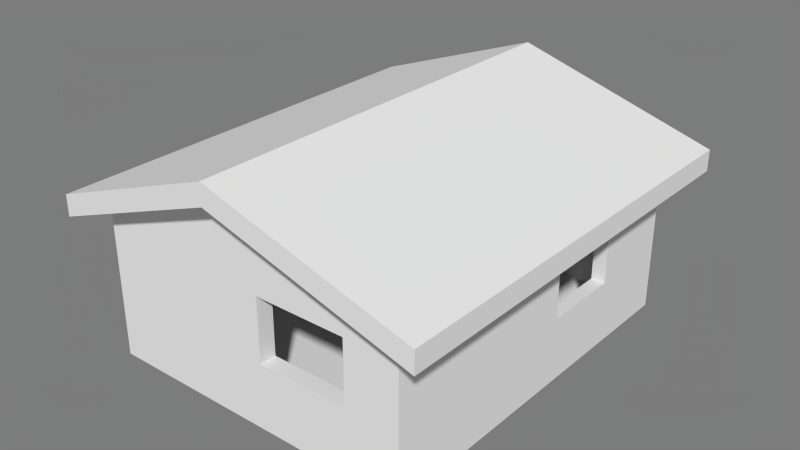 # Source: generic-houses-3blend.blend  (saved by Blender 2.78.0; exported with 4.5.12 LTS)
import bpy
from mathutils import Matrix  # noqa: F401  (used for matrix-valued properties, if any)

bpy.ops.wm.read_factory_settings(use_empty=True)
scene = bpy.context.scene
scene.name = 'Generic_Houses_1'

# ---- collections
col_collection_1 = bpy.data.collections.new('Collection 1'); scene.collection.children.link(col_collection_1)

# ---- materials (node trees are filled in below, after node groups)
mat_material_003 = bpy.data.materials.new('Material.003')
mat_material_003.alpha_threshold = 0.0
mat_material_003.use_transparent_shadow = False
mat_material_003.roughness = 0.5

# ---- material node trees

# ---- world
world_world = bpy.data.worlds.new('World'); scene.world = world_world
world_world.color = (0.2, 0.2, 0.2)
world_world.use_sun_shadow = False
world_world.sun_shadow_jitter_overblur = 0.0
world_world.cycles.sampling_method = 'NONE'
world_world.cycles.sample_map_resolution = 256

# ---- meshes
me_walls = bpy.data.meshes.new('Walls')
me_walls.from_pydata([(2.564, -0.1471, 1.588), (2.564, 0.1471, 1.588), (2.564, -0.1471, -1.381), (2.564, 0.1471, -1.381), (-2.492, 0.1471, 1.588), (-2.492, -0.1471, 1.588), (-2.492, 0.1471, -1.381), (-2.492, -0.1471, -1.381), (2.804, -0.1471, 1.588), (2.804, -0.1471, -1.381), (2.804, 0.1471, -1.381), (2.804, 0.1471, 1.588), (-2.775, 0.1471, 1.588), (-2.775, 0.1471, -1.381), (-2.775, -0.1471, -1.381), (-2.775, -0.1471, 1.588), (2.564, -6.165, -1.381), (2.564, -6.165, 1.588), (2.804, -6.165, -1.381), (2.804, -6.165, 1.588), (-2.492, -6.165, 1.588), (-2.492, -6.165, -1.381), (-2.775, -6.165, 1.588), (-2.775, -6.165, -1.381), (2.564, -6.454, 1.588), (2.564, -6.454, -1.381), (2.804, -6.454, -1.381), (2.804, -6.454, 1.588), (-2.492, -6.454, -1.381), (-2.492, -6.454, 1.588), (-2.775, -6.454, 1.588), (-2.775, -6.454, -1.381), (-1.453, -0.1471, 1.932), (-1.441, 0.1471, 1.932), (-1.454, 0.1471, -1.381), (-1.466, -0.1471, -1.381), (-0.1455, 0.1471, -1.381), (-0.1216, 0.1471, 2.34), (-0.1042, -0.1471, 2.34), (-0.1281, -0.1471, -1.381), (-1.459, -0.1471, 0.8187), (-0.1335, 0.1471, 0.8187), (-0.1161, -0.1471, 0.8187), (-1.448, 0.1471, 0.8187), (-2.775, -3.674, -0.219), (-2.775, -3.674, 0.877), (-2.775, -5.173, -0.219), (-2.775, -5.173, 0.877), (-2.492, -3.674, 0.877), (-2.492, -3.674, -0.219), (-2.492, -5.173, 0.877), (-2.492, -5.173, -0.219), (2.804, -1.393, 0.6935), (2.804, -1.393, -0.2695), (2.804, -2.781, 0.6935), (2.804, -2.781, -0.2695), (2.564, -1.393, 0.6935), (2.564, -1.393, -0.2695), (2.564, -2.781, -0.2695), (2.564, -2.781, 0.6935), (0.299, -6.454, -0.2559), (0.299, -6.454, 0.852), (1.877, -6.454, -0.2559), (1.877, -6.454, 0.852), (0.299, -6.165, -0.2559), (0.299, -6.165, 0.852), (1.877, -6.165, 0.852), (1.877, -6.165, -0.2559), (0.03621, -6.454, 2.34), (0.03621, -6.165, 2.34)], [], [(8, 9, 10, 11), (12, 13, 14, 15), (4, 5, 32, 33), (7, 6, 34, 35), (5, 7, 35, 40, 32), (1, 3, 36, 41, 37), (24, 25, 26, 27), (2, 3, 10, 9), (3, 1, 11, 10), (1, 0, 8, 11), (4, 6, 13, 12), (6, 7, 14, 13), (28, 29, 30, 31), (5, 4, 12, 15), (2, 9, 18, 16), (8, 0, 17, 19), (5, 15, 22, 20), (14, 7, 21, 23), (16, 18, 26, 25), (18, 19, 27, 26), (19, 17, 24, 27), (20, 22, 30, 29), (22, 23, 31, 30), (23, 21, 28, 31), (28, 21, 16, 25), (20, 29, 68, 69), (32, 38, 37, 33), (34, 6, 4, 33, 43), (38, 0, 1, 37), (36, 3, 2, 39), (39, 2, 0, 38, 42), (42, 38, 32, 40), (43, 33, 37, 41), (43, 40, 35, 34), (42, 41, 36, 39), (40, 43, 41, 42), (15, 14, 44, 45), (14, 23, 46, 44), (23, 22, 47, 46), (22, 15, 45, 47), (7, 5, 48, 49), (5, 20, 50, 48), (20, 21, 51, 50), (21, 7, 49, 51), (49, 48, 45, 44), (48, 50, 47, 45), (50, 51, 46, 47), (51, 49, 44, 46), (9, 8, 52, 53), (8, 19, 54, 52), (19, 18, 55, 54), (18, 9, 53, 55), (0, 2, 57, 56), (2, 16, 58, 57), (16, 17, 59, 58), (17, 0, 56, 59), (56, 57, 53, 52), (57, 58, 55, 53), (58, 59, 54, 55), (59, 56, 52, 54), (29, 28, 60, 61), (28, 25, 62, 60), (25, 24, 63, 62), (24, 68, 29, 61, 63), (21, 20, 65, 64), (20, 69, 17, 66, 65), (17, 16, 67, 66), (16, 21, 64, 67), (64, 65, 61, 60), (65, 66, 63, 61), (66, 67, 62, 63), (67, 64, 60, 62), (68, 24, 17, 69)])
me_walls.polygons.foreach_set('use_smooth', [True] * 73)
_k = set([(0, 1), (0, 2), (0, 17), (0, 38), (1, 11), (1, 37), (2, 16), (2, 39), (3, 10), (3, 36), (4, 5), (4, 12), (4, 33), (5, 7), (5, 20), (5, 32), (6, 13), (6, 34), (7, 21), (7, 35), (8, 11), (8, 19), (9, 10), (9, 18), (10, 11), (12, 13), (12, 15), (13, 14), (14, 23), (15, 22), (16, 17), (16, 21), (17, 69), (18, 26), (19, 27), (20, 21), (20, 69), (22, 30), (23, 31), (24, 27), (24, 68), (25, 26), (25, 28), (26, 27), (28, 31), (29, 30), (29, 68), (30, 31), (32, 38), (33, 37), (34, 35), (34, 43), (35, 40), (36, 39), (36, 41), (39, 42), (40, 42), (40, 43), (41, 42), (41, 43), (44, 45), (44, 46), (44, 49), (45, 47), (45, 48), (46, 47), (46, 51), (47, 50), (48, 49), (48, 50), (49, 51), (50, 51), (52, 53), (52, 54), (52, 56), (53, 55), (53, 57), (54, 55), (54, 59), (55, 58), (56, 57), (56, 59), (57, 58), (58, 59), (60, 61), (60, 62), (60, 64), (61, 63), (61, 65), (62, 63), (62, 67), (63, 66), (64, 65), (64, 67), (65, 66), (66, 67)])
me_walls.attributes.new('sharp_edge', 'BOOLEAN', 'EDGE').data.foreach_set('value', [ (min(e.vertices), max(e.vertices)) in _k for e in me_walls.edges])
_uv = me_walls.uv_layers.new(name='0')
_uv.uv.foreach_set('vector', [0.3529, 2.088, 0.3529, -0.8807, 0.6471, -0.8807, 0.6471, 2.088, 0.3529, 2.088, 0.3529, -0.8807, 0.6471, -0.8807, 0.6471, 2.088, -1.992, 0.6471, -1.992, 0.3529, -0.9526, 0.3529, -0.9413, 0.6471, 2.992, 0.3529, 2.992, 0.6471, 1.954, 0.6471, 1.966, 0.3529, -1.992, 2.088, -1.992, -0.8807, -0.9657, -0.8807, -0.9591, 1.319, -0.9526, 2.432, -2.064, 2.088, -2.064, -0.8807, 0.6455, -0.8807, 0.6335, 1.319, 0.6216, 2.84, 3.064, 2.088, 3.064, -0.8807, 3.304, -0.8807, 3.304, 2.088, -2.064, 0.3529, -2.064, 0.6471, -2.304, 0.6471, -2.304, 0.3529, -2.064, -0.8807, -2.064, 2.088, -2.304, 2.088, -2.304, -0.8807, 3.064, 0.6471, 3.064, 0.3529, 3.304, 0.3529, 3.304, 0.6471, 2.992, 2.088, 2.992, -0.8807, 3.275, -0.8807, 3.275, 2.088, 2.992, 0.6471, 2.992, 0.3529, 3.275, 0.3529, 3.275, 0.6471, -1.992, -0.8807, -1.992, 2.088, -2.275, 2.088, -2.275, -0.8807, -1.992, 0.3529, -1.992, 0.6471, -2.275, 0.6471, -2.275, 0.3529, -2.064, 0.3529, -2.304, 0.3529, -2.304, -5.665, -2.064, -5.665, 3.304, 0.3529, 3.064, 0.3529, 3.064, -5.665, 3.304, -5.665, -1.992, 0.3529, -2.275, 0.3529, -2.275, -5.665, -1.992, -5.665, 3.275, 0.3529, 2.992, 0.3529, 2.992, -5.665, 3.275, -5.665, -2.064, -5.665, -2.304, -5.665, -2.304, -5.954, -2.064, -5.954, -5.665, -0.8807, -5.665, 2.088, -5.954, 2.088, -5.954, -0.8807, 3.304, -5.665, 3.064, -5.665, 3.064, -5.954, 3.304, -5.954, -1.992, -5.665, -2.275, -5.665, -2.275, -5.954, -1.992, -5.954, 6.665, 2.088, 6.665, -0.8807, 6.954, -0.8807, 6.954, 2.088, 3.275, -5.665, 2.992, -5.665, 2.992, -5.954, 3.275, -5.954, 2.992, -5.954, 2.992, -5.665, -2.064, -5.665, -2.064, -5.954, 2.992, -5.665, 2.992, -5.954, 0.4638, -5.954, 0.4638, -5.665, 1.953, 0.3529, 0.6042, 0.3529, 0.6216, 0.6471, 1.941, 0.6471, 1.954, -0.8807, 2.992, -0.8807, 2.992, 2.088, 1.941, 2.432, 1.948, 1.319, 0.6042, 0.3529, -2.064, 0.3529, -2.064, 0.6471, 0.6216, 0.6471, 0.6455, 0.6471, -2.064, 0.6471, -2.064, 0.3529, 0.6281, 0.3529, 0.3719, -0.8807, 3.064, -0.8807, 3.064, 2.088, 0.3958, 2.84, 0.3839, 1.319, 0.3839, 1.319, 0.3958, 2.84, -0.9526, 2.432, -0.9591, 1.319, 1.948, 1.319, 1.941, 2.432, 0.6216, 2.84, 0.6335, 1.319, 0.3529, 1.319, 0.6471, 1.319, 0.6471, -0.8807, 0.3529, -0.8807, 0.6471, 1.319, 0.3529, 1.319, 0.3529, -0.8807, 0.6471, -0.8807, 1.959, 0.3529, 1.948, 0.6471, 0.6335, 0.6471, 0.6161, 0.3529, 0.6471, 2.088, 0.6471, -0.8807, 4.174, 0.281, 4.174, 1.377, 0.6471, -0.8807, 6.665, -0.8807, 5.673, 0.281, 4.174, 0.281, 6.665, -0.8807, 6.665, 2.088, 5.673, 1.377, 5.673, 0.281, 6.665, 2.088, 0.6471, 2.088, 4.174, 1.377, 5.673, 1.377, 0.3529, -0.8807, 0.3529, 2.088, -3.174, 1.377, -3.174, 0.281, 0.3529, 2.088, -5.665, 2.088, -4.673, 1.377, -3.174, 1.377, -5.665, 2.088, -5.665, -0.8807, -4.673, 0.281, -4.673, 1.377, -5.665, -0.8807, 0.3529, -0.8807, -3.174, 0.281, -4.673, 0.281, -1.992, 0.281, -1.992, 1.377, -2.275, 1.377, -2.275, 0.281, 2.992, -3.174, 2.992, -4.673, 3.275, -4.673, 3.275, -3.174, 2.992, 1.377, 2.992, 0.281, 3.275, 0.281, 3.275, 1.377, -1.992, -4.673, -1.992, -3.174, -2.275, -3.174, -2.275, -4.673, 0.3529, -0.8807, 0.3529, 2.088, -0.8929, 1.193, -0.8929, 0.2305, 0.3529, 2.088, -5.665, 2.088, -2.281, 1.193, -0.8929, 1.193, -5.665, 2.088, -5.665, -0.8807, -2.281, 0.2305, -2.281, 1.193, -5.665, -0.8807, 0.3529, -0.8807, -0.8929, 0.2305, -2.281, 0.2305, 0.6471, 2.088, 0.6471, -0.8807, 1.893, 0.2305, 1.893, 1.193, 0.6471, -0.8807, 6.665, -0.8807, 3.281, 0.2305, 1.893, 0.2305, 6.665, -0.8807, 6.665, 2.088, 3.281, 1.193, 3.281, 0.2305, 6.665, 2.088, 0.6471, 2.088, 1.893, 1.193, 3.281, 1.193, 3.064, 1.193, 3.064, 0.2305, 3.304, 0.2305, 3.304, 1.193, 3.064, -0.8929, 3.064, -2.281, 3.304, -2.281, 3.304, -0.8929, -2.064, 0.2305, -2.064, 1.193, -2.304, 1.193, -2.304, 0.2305, -2.064, -2.281, -2.064, -0.8929, -2.304, -0.8929, -2.304, -2.281, -1.992, 2.088, -1.992, -0.8807, 0.799, 0.2441, 0.799, 1.352, -1.992, -0.8807, 3.064, -0.8807, 2.377, 0.2441, 0.799, 0.2441, 3.064, -0.8807, 3.064, 2.088, 2.377, 1.352, 2.377, 0.2441, 3.064, 2.088, 0.5362, 2.84, -1.992, 2.088, 0.799, 1.352, 2.377, 1.352, 2.992, -0.8807, 2.992, 2.088, 0.201, 1.352, 0.201, 0.2441, 2.992, 2.088, 0.4638, 2.84, -2.064, 2.088, -1.377, 1.352, 0.201, 1.352, -2.064, 2.088, -2.064, -0.8807, -1.377, 0.2441, -1.377, 1.352, -2.064, -0.8807, 2.992, -0.8807, 0.201, 0.2441, -1.377, 0.2441, -5.665, 0.2441, -5.665, 1.352, -5.954, 1.352, -5.954, 0.2441, 0.201, -5.665, -1.377, -5.665, -1.377, -5.954, 0.201, -5.954, 6.665, 1.352, 6.665, 0.2441, 6.954, 0.2441, 6.954, 1.352, 2.377, -5.665, 0.799, -5.665, 0.799, -5.954, 2.377, -5.954, 0.5362, -5.954, 3.064, -5.954, 3.064, -5.665, 0.5362, -5.665])
me_walls.use_remesh_preserve_volume = False
me_walls.use_remesh_preserve_attributes = False
me_walls.use_mirror_vertex_groups = False
me_walls.update()
me_walls.normals_split_custom_set([tuple(v) for v in zip(*[iter([1.0, -8.815e-08, 0.0, 1.0, -7.832e-08, 0.0, 1.0, 0.0, 0.0, 1.0, 0.0, 0.0, -1.0, 0.0, 0.0, -1.0, 0.0, 0.0, -1.0, -1.326e-08, 0.0, -1.0, -1.453e-08, 0.0, -0.3129, 0.005971, 0.9498, -0.3129, 0.005971, 0.9498, -0.303, 0.001548, 0.953, -0.303, 0.001526, 0.953, 0.0, 0.0, -1.0, 0.0, 0.0, -1.0, 0.0, 0.0, -1.0, 0.0, 0.0, -1.0, 0.0, -1.0, -1.366e-09, 0.0, -1.0, -1.366e-09, 0.0, -1.0, -1.366e-09, 0.0, -1.0, 2.303e-09, 0.0, -1.0, 5.255e-09, 0.0, 1.0, -3.48e-11, 0.0, 1.0, -3.222e-11, 0.0, 1.0, -6.444e-11, 0.0, 1.0, -2.762e-09, 0.0, 1.0, -4.029e-09, 0.0, -1.0, -7.096e-08, 0.0, -1.0, 1.664e-07, 0.0, -1.0, 0.0, 0.0, -1.0, 0.0, 0.0, 0.0, -1.0, 0.0, 0.0, -1.0, 0.0, 0.0, -1.0, 0.0, 0.0, -1.0, 0.0, 1.0, -3.222e-11, 0.0, 1.0, -3.48e-11, 0.0, 1.0, 0.0, 0.0, 1.0, 0.0, 0.0, 0.0, 1.0, 0.0, 0.0, 1.0, 0.0, 0.0, 1.0, 0.0, 0.0, 1.0, 0.0, 1.0, 2.115e-09, 0.0, 1.0, 1.938e-09, 0.0, 1.0, 0.0, 0.0, 1.0, 0.0, 0.0, 0.0, -1.0, 0.0, 0.0, -1.0, 0.0, 0.0, -1.0, 0.0, 0.0, -1.0, 0.0, -1.0, 6.233e-08, 0.0, -1.0, -3.501e-08, 0.0, -1.0, 0.0, 0.0, -1.0, 0.0, 0.0, 0.0, 1.0, 0.0, 0.0, 1.0, 0.0, 0.0, 1.0, 0.0, 0.0, 1.0, 0.0, 0.0, -1.0, 0.0, 0.0, -1.0, 0.0, 0.0, -1.0, 0.0, 0.0, -1.0, 0.0, 0.0, 1.0, 0.0, 0.0, 1.0, 0.09598, 0.0, 0.9954, 0.0, 0.0, 1.0, 0.0, 0.0, 1.0, 0.0, 0.0, 1.0, 0.0, 0.0, 1.0, -0.09598, 0.0, 0.9954, 0.0, 0.0, -1.0, 0.0, 0.0, -1.0, 0.0, 0.0, -1.0, 0.0, 0.0, -1.0, 0.0, 0.0, -1.0, 0.0, 0.0, -1.0, 0.0, 0.0, -1.0, 0.0, 0.0, -1.0, 1.0, 4.29e-08, 0.0, 1.0, 4.491e-08, 0.0, 1.0, 0.0, 0.0, 1.0, 0.0, 0.0, 0.0, 0.0, 1.0, 0.09598, 0.0, 0.9954, 0.1441, 0.0, 0.9896, 0.0, 0.0, 1.0, -0.09598, 0.0, 0.9954, 0.0, 0.0, 1.0, 0.0, 0.0, 1.0, -0.1441, 0.0, 0.9896, -1.0, 7.146e-08, 0.0, -1.0, 5.321e-08, 0.0, -1.0, 0.0, 0.0, -1.0, 0.0, 0.0, 0.0, 0.0, -1.0, 0.0, 0.0, -1.0, 0.0, 0.0, -1.0, 0.0, 0.0, -1.0, 0.0, 0.0, -1.0, 0.0, 0.0, -1.0, 0.0, 0.0, -1.0, 0.0, 0.0, -1.0, -0.09598, 0.0, 0.9954, -0.1441, 0.0, 0.9896, 0.0, 0.0, 1.0, 0.0, 0.0, 1.0, -0.303, 0.001548, 0.953, -0.01149, 0.002569, 0.9999, -0.01146, 0.00257, 0.9999, -0.303, 0.001526, 0.953, 0.0, 1.0, 3.875e-09, 0.0, 1.0, 1.938e-09, 0.0, 1.0, 2.115e-09, 0.0, 1.0, -3.332e-09, 0.0, 1.0, -1.177e-10, -0.01149, 0.002569, 0.9999, 0.2706, 0.008016, 0.9627, 0.2706, 0.008016, 0.9627, -0.01146, 0.00257, 0.9999, 0.0, 0.0, -1.0, 0.0, 0.0, -1.0, 0.0, 0.0, -1.0, 0.0, 0.0, -1.0, 0.0, -1.0, 1.57e-09, 0.0, -1.0, 1.57e-09, 0.0, -1.0, 1.57e-09, 0.0, -1.0, 5.561e-09, 0.0, -1.0, 4.277e-09, 0.0, -1.0, 4.277e-09, 0.0, -1.0, 5.561e-09, 0.0, -1.0, 5.255e-09, 0.0, -1.0, 2.303e-09, 0.0, 1.0, -1.177e-10, 0.0, 1.0, -3.332e-09, 0.0, 1.0, -4.029e-09, 0.0, 1.0, -2.762e-09, 0.9993, -0.03814, -0.002985, 0.9993, -0.03814, -0.002985, 0.9993, -0.03814, -0.002985, 0.9993, -0.03814, -0.002985, -0.9982, -0.05915, 0.005426, -0.9982, -0.05915, 0.005426, -0.9982, -0.05915, 0.005426, -0.9982, -0.05915, 0.005426, 0.0, 0.0, -1.0, 0.0, 0.0, -1.0, 0.0, 0.0, -1.0, 0.0, 0.0, -1.0, -1.0, -1.453e-08, 0.0, -1.0, -1.326e-08, 0.0, -1.0, -1.333e-08, 0.0, -1.0, -1.249e-08, 0.0, -1.0, -1.326e-08, 0.0, -1.0, 5.321e-08, 0.0, -1.0, 1.222e-07, 0.0, -1.0, -1.333e-08, 0.0, -1.0, 5.321e-08, 0.0, -1.0, 7.146e-08, 0.0, -1.0, 1.101e-07, 0.0, -1.0, 1.222e-07, 0.0, -1.0, 7.146e-08, 0.0, -1.0, -1.453e-08, 0.0, -1.0, -1.249e-08, 0.0, -1.0, 1.101e-07, 0.0, 1.0, 0.0, 0.0, 1.0, 0.0, 0.0, 1.0, 0.0, 0.0, 1.0, 0.0, 0.0, 1.0, 0.0, 0.0, 1.0, -7.146e-08, 0.0, 1.0, -5.503e-08, 0.0, 1.0, 0.0, 0.0, 1.0, -7.146e-08, 0.0, 1.0, -5.321e-08, 0.0, 1.0, -6.111e-08, 0.0, 1.0, -5.503e-08, 0.0, 1.0, -5.321e-08, 0.0, 1.0, 0.0, 0.0, 1.0, 0.0, 0.0, 1.0, -6.111e-08, 0.0, 0.0, -1.0, 0.0, 0.0, -1.0, 0.0, 0.0, -1.0, 0.0, 0.0, -1.0, 0.0, 0.0, 0.0, -1.0, 0.0, 0.0, -1.0, 0.0, 0.0, -1.0, 0.0, 0.0, -1.0, 0.0, 1.0, 0.0, 0.0, 1.0, 0.0, 0.0, 1.0, 0.0, 0.0, 1.0, 0.0, 0.0, 0.0, 1.0, 0.0, 0.0, 1.0, 0.0, 0.0, 1.0, 0.0, 0.0, 1.0, 1.0, -7.832e-08, 0.0, 1.0, -8.815e-08, 0.0, 1.0, -1.359e-07, 0.0, 1.0, -1.425e-07, 0.0, 1.0, -8.815e-08, 0.0, 1.0, 4.491e-08, 0.0, 1.0, 4.173e-08, 0.0, 1.0, -1.359e-07, 0.0, 1.0, 4.491e-08, 0.0, 1.0, 4.29e-08, 0.0, 1.0, 4.308e-08, 0.0, 1.0, 4.173e-08, 0.0, 1.0, 4.29e-08, 0.0, 1.0, -7.832e-08, 0.0, 1.0, -1.425e-07, 0.0, 1.0, 4.308e-08, 0.0, -1.0, 1.763e-07, 0.0, -1.0, 1.566e-07, 0.0, -1.0, 1.425e-07, 0.0, -1.0, 1.359e-07, 0.0, -1.0, 1.566e-07, 0.0, -1.0, -5.72e-08, 0.0, -1.0, -2.872e-08, 0.0, -1.0, 1.425e-07, 0.0, -1.0, -5.72e-08, 0.0, -1.0, -5.989e-08, 0.0, -1.0, -2.782e-08, 0.0, -1.0, -2.872e-08, 0.0, -1.0, -5.989e-08, 0.0, -1.0, 1.763e-07, 0.0, -1.0, 1.359e-07, 0.0, -1.0, -2.782e-08, 0.0, 0.0, -1.0, 0.0, 0.0, -1.0, 0.0, 0.0, -1.0, 0.0, 0.0, -1.0, 0.0, 0.0, 0.0, 1.0, 0.0, 0.0, 1.0, 0.0, 0.0, 1.0, 0.0, 0.0, 1.0, 0.0, 1.0, 0.0, 0.0, 1.0, 0.0, 0.0, 1.0, 0.0, 0.0, 1.0, 0.0, 0.0, 0.0, -1.0, 0.0, 0.0, -1.0, 0.0, 0.0, -1.0, 0.0, 0.0, -1.0, 0.0, -1.0, -3.501e-08, 0.0, -1.0, 6.233e-08, 0.0, -1.0, 2.992e-07, 0.0, -1.0, -1.344e-07, 0.0, -1.0, 6.233e-08, 0.0, -1.0, 1.664e-07, 0.0, -1.0, 2.299e-07, 0.0, -1.0, 2.992e-07, 0.0, -1.0, 1.664e-07, 0.0, -1.0, -7.096e-08, 0.0, -1.0, -1.082e-07, 0.0, -1.0, 2.299e-07, 0.0, -1.0, -7.096e-08, 0.0, -1.0, -2.196e-07, 0.0, -1.0, -3.501e-08, 0.0, -1.0, -1.344e-07, 0.0, -1.0, -1.082e-07, 0.0, 1.0, 6.233e-08, 0.0, 1.0, -6.458e-08, 0.0, 1.0, -1.344e-07, 0.0, 1.0, 1.496e-07, 0.0, 1.0, -6.458e-08, 0.0, 1.0, -2.196e-07, 0.0, 1.0, -1.309e-07, 0.0, 1.0, -1.082e-07, 0.0, 1.0, -1.344e-07, 0.0, 1.0, -1.309e-07, 0.0, 1.0, 1.664e-07, 0.0, 1.0, 1.149e-07, 0.0, 1.0, -1.082e-07, 0.0, 1.0, 1.664e-07, 0.0, 1.0, 6.233e-08, 0.0, 1.0, 1.496e-07, 0.0, 1.0, 1.149e-07, 1.0, 0.0, 0.0, 1.0, 0.0, 0.0, 1.0, 0.0, 0.0, 1.0, 0.0, 0.0, 0.0, 0.0, -1.0, 0.0, 0.0, -1.0, 0.0, 0.0, -1.0, 0.0, 0.0, -1.0, -1.0, 0.0, 0.0, -1.0, 0.0, 0.0, -1.0, 0.0, 0.0, -1.0, 0.0, 0.0, 0.0, 0.0, 1.0, 0.0, 0.0, 1.0, 0.0, 0.0, 1.0, 0.0, 0.0, 1.0, 0.0, 0.0, 1.0, 0.1441, 0.0, 0.9896, 0.09598, 0.0, 0.9954, 0.0, 0.0, 1.0])] * 3)])
me_floor = bpy.data.meshes.new('Floor')
me_floor.from_pydata([(2.684, -3.148, 0.1176), (2.684, 3.082, 0.1176), (2.684, -3.148, -0.1176), (2.684, 3.364, -0.1176), (-2.684, 3.082, 0.1176), (-2.684, -3.148, 0.1176), (-2.684, 3.364, -0.1176), (-2.684, -3.148, -0.1176)], [], [(0, 2, 3, 1), (4, 6, 7, 5), (4, 5, 0, 1), (7, 6, 3, 2), (5, 7, 2, 0), (1, 3, 6, 4)])
me_floor.polygons.foreach_set('use_smooth', [True] * 6)
_k = set([(0, 1), (0, 2), (0, 5), (1, 3), (1, 4), (2, 3), (2, 7), (3, 6), (4, 5), (4, 6), (5, 7), (6, 7)])
me_floor.attributes.new('sharp_edge', 'BOOLEAN', 'EDGE').data.foreach_set('value', [ (min(e.vertices), max(e.vertices)) in _k for e in me_floor.edges])
_uv = me_floor.uv_layers.new(name='0')
_uv.uv.foreach_set('vector', [-2.648, 0.6176, -2.648, 0.3824, 3.864, 0.3824, 3.582, 0.6176, -2.582, 0.6176, -2.864, 0.3824, 3.648, 0.3824, 3.648, 0.6176, -2.184, 3.582, -2.184, -2.648, 3.184, -2.648, 3.184, 3.582, 3.184, -2.648, 3.184, 3.864, -2.184, 3.864, -2.184, -2.648, -2.184, 0.6176, -2.184, 0.3824, 3.184, 0.3824, 3.184, 0.6176, -2.184, 3.582, -2.184, 3.864, 3.184, 3.864, 3.184, 3.582])
me_floor.materials.append(mat_material_003)
me_floor.use_remesh_preserve_volume = False
me_floor.use_remesh_preserve_attributes = False
me_floor.use_mirror_vertex_groups = False
me_floor.update()
me_floor.normals_split_custom_set([tuple(v) for v in zip(*[iter([1.0, 0.0, 0.0, 1.0, 0.0, 0.0, 1.0, 0.0, 0.0, 1.0, 0.0, 0.0, -1.0, 0.0, 0.0, -1.0, 0.0, 0.0, -1.0, 0.0, 0.0, -1.0, 0.0, 0.0, 0.0, 0.0, 1.0, 0.0, 0.0, 1.0, 0.0, 0.0, 1.0, 0.0, 0.0, 1.0, 0.0, 0.0, -1.0, 0.0, 0.0, -1.0, 0.0, 0.0, -1.0, 0.0, 0.0, -1.0, 0.0, -1.0, 0.0, 0.0, -1.0, 0.0, 0.0, -1.0, 0.0, 0.0, -1.0, 0.0, 0.0, 0.6408, 0.7677, 0.0, 0.6408, 0.7677, 0.0, 0.6408, 0.7677, 0.0, 0.6408, 0.7677])] * 3)])
me_roof = bpy.data.meshes.new('Roof')
me_roof.from_pydata([(3.438, -3.718, -0.8616), (3.438, 3.718, -0.8616), (3.438, -3.718, -1.231), (3.438, 3.718, -1.231), (-0.09662, 3.718, 0.1845), (-0.09662, -3.718, 0.1845), (-0.09662, 3.718, -0.1845), (-0.09662, -3.718, -0.1845), (-3.186, 3.718, -0.9409), (-3.186, 3.718, -1.31), (-3.186, -3.718, -1.31), (-3.186, -3.718, -0.9409)], [], [(0, 2, 3, 1), (8, 9, 10, 11), (4, 5, 0, 1), (7, 6, 3, 2), (5, 7, 2, 0), (1, 3, 6, 4), (4, 6, 9, 8), (6, 7, 10, 9), (7, 5, 11, 10), (5, 4, 8, 11)])
me_roof.polygons.foreach_set('use_smooth', [True] * 10)
_k = set([(0, 1), (0, 2), (0, 5), (1, 3), (1, 4), (2, 3), (2, 7), (3, 6), (4, 5), (4, 8), (5, 11), (6, 7), (6, 9), (7, 10), (8, 9), (8, 11), (9, 10), (10, 11)])
me_roof.attributes.new('sharp_edge', 'BOOLEAN', 'EDGE').data.foreach_set('value', [ (min(e.vertices), max(e.vertices)) in _k for e in me_roof.edges])
_uv = me_roof.uv_layers.new(name='0')
_uv.uv.foreach_set('vector', [-3.218, -1.654, -3.218, -2.577, 4.218, -2.577, 4.218, -1.654, 4.218, -1.852, 4.218, -2.775, -3.218, -2.775, -3.218, -1.852, 4.218, 0.9613, -3.218, 0.9613, -3.218, -1.654, 4.218, -1.654, -3.218, 0.03871, 4.218, 0.03871, 4.218, -2.577, -3.218, -2.577, -3.218, 0.9613, -3.218, 0.03871, -3.218, -2.577, -3.218, -1.654, 4.218, -1.654, 4.218, -2.577, 4.218, 0.03871, 4.218, 0.9613, 4.218, 0.9613, 4.218, 0.03871, 4.218, -2.775, 4.218, -1.852, 4.218, 0.03871, -3.218, 0.03871, -3.218, -2.775, 4.218, -2.775, -3.218, 0.03871, -3.218, 0.9613, -3.218, -1.852, -3.218, -2.775, -3.218, 0.9613, 4.218, 0.9613, 4.218, -1.852, -3.218, -1.852])
me_roof.use_remesh_preserve_volume = False
me_roof.use_remesh_preserve_attributes = False
me_roof.use_mirror_vertex_groups = False
me_roof.update()
me_roof.normals_split_custom_set([tuple(v) for v in zip(*[iter([1.0, 0.0, 0.0, 1.0, 0.0, 0.0, 1.0, 0.0, 0.0, 1.0, 0.0, 0.0, -1.0, 0.0, 0.0, -1.0, 0.0, 0.0, -1.0, 0.0, 0.0, -1.0, 0.0, 0.0, 0.2838, 0.0, 0.9589, 0.2838, 0.0, 0.9589, 0.2838, 0.0, 0.9589, 0.2838, 0.0, 0.9589, -0.2838, 0.0, -0.9589, -0.2838, 0.0, -0.9589, -0.2838, 0.0, -0.9589, -0.2838, 0.0, -0.9589, 0.0, -1.0, 0.0, 0.0, -1.0, 0.0, 0.0, -1.0, 0.0, 0.0, -1.0, 0.0, 0.0, 1.0, 0.0, 0.0, 1.0, 0.0, 0.0, 1.0, 0.0, 0.0, 1.0, 0.0, 0.0, 1.0, 0.0, 0.0, 1.0, 0.0, 0.0, 1.0, 0.0, 0.0, 1.0, 0.0, 0.3422, 0.0, -0.9396, 0.3422, 0.0, -0.9396, 0.3422, 0.0, -0.9396, 0.3422, 0.0, -0.9396, 0.0, -1.0, 0.0, 0.0, -1.0, 0.0, 0.0, -1.0, 0.0, 0.0, -1.0, 0.0, -0.3422, 0.0, 0.9396, -0.3422, 0.0, 0.9396, -0.3422, 0.0, 0.9396, -0.3422, 0.0, 0.9396])] * 3)])

# ---- objects
ob_square_house = bpy.data.objects.new('Square_House', None)
ob_walls = bpy.data.objects.new('Walls', me_walls)
ob_floor = bpy.data.objects.new('Floor', me_floor)
ob_roof = bpy.data.objects.new('Roof', me_roof)

# ---- transforms, parenting, visibility, modifiers, constraints
ob_square_house.location = (-0.3974, 0.0, 0.0481)
ob_square_house.rotation_mode = 'QUATERNION'
ob_square_house.rotation_quaternion = (1.0, 0.0, 0.0, 0.0)
ob_square_house.empty_image_offset = (0.0, 0.0)
ob_square_house.lineart.crease_threshold = 0.0
ob_walls.parent = ob_square_house
ob_walls.location = (-0.0047, 3.185, 1.315)
ob_walls.rotation_mode = 'QUATERNION'
ob_walls.rotation_quaternion = (1.0, 0.0, 0.0, 0.0)
ob_walls.lineart.crease_threshold = 0.0
ob_floor.parent = ob_square_house
ob_floor.location = (0.0, 0.0, 0.0)
ob_floor.rotation_mode = 'QUATERNION'
ob_floor.rotation_quaternion = (1.0, 0.0, 0.0, 0.0)
ob_floor.lineart.crease_threshold = 0.0
ob_roof.parent = ob_square_house
ob_roof.location = (-0.0296, 0.0, 3.722)
ob_roof.rotation_mode = 'QUATERNION'
ob_roof.rotation_quaternion = (1.0, 0.0, 0.0, 0.0)
ob_roof.lineart.crease_threshold = 0.0

# ---- collection membership
col_collection_1.objects.link(ob_square_house)
col_collection_1.objects.link(ob_walls)
col_collection_1.objects.link(ob_floor)
col_collection_1.objects.link(ob_roof)

# ---- scene / render settings (as saved in the file)
scene.frame_start = 0; scene.frame_end = 200; scene.frame_set(0)
scene.render.engine = 'BLENDER_EEVEE_NEXT'
scene.render.resolution_percentage = 50
scene.render.fps = 29
scene.render.dither_intensity = 0.0
scene.cycles.use_denoising = False
scene.cycles.samples = 10
scene.cycles.sampling_pattern = 'TABULATED_SOBOL'
scene.cycles.light_sampling_threshold = 0.0
scene.cycles.use_adaptive_sampling = False
scene.cycles.use_light_tree = False
scene.cycles.blur_glossy = 0.0
scene.cycles.pixel_filter_type = 'GAUSSIAN'
scene.cycles.sample_clamp_indirect = 0.0
scene.view_settings.view_transform = 'Standard'
bpy.context.view_layer.update()

# ---- added for rendering (the .blend has no active camera and no usable light): camera, sun
cam_auto = bpy.data.cameras.new('AutoCamera')
cam_auto.lens = 50.0
cam_auto.sensor_width = 36.0
cam_auto.clip_end = 1000.0
ob_auto_camera = bpy.data.objects.new('AutoCamera', cam_auto)
scene.collection.objects.link(ob_auto_camera)
ob_auto_camera.location = (9.63683, -11.9257, 9.89283)
ob_auto_camera.rotation_euler = (1.09748, -7.21219e-08, 0.694738)
scene.camera = ob_auto_camera
light_auto_sun = bpy.data.lights.new('AutoSun', 'SUN')
light_auto_sun.energy = 3.0
light_auto_sun.angle = 0.0523599
ob_auto_sun = bpy.data.objects.new('AutoSun', light_auto_sun)
scene.collection.objects.link(ob_auto_sun)
ob_auto_sun.rotation_euler = (0.872665, 0.174533, 0.523599)
bpy.context.view_layer.update()
